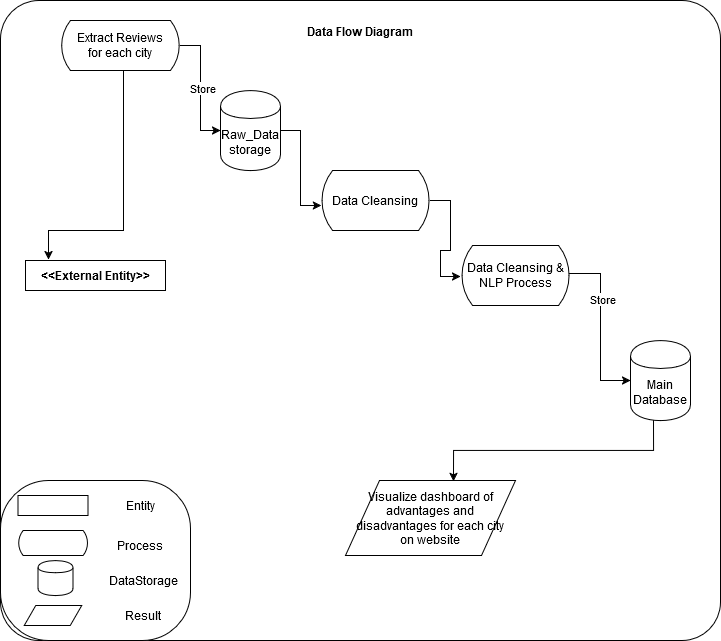

The diagram above was exported from draw.io. Its source (the exported page's mxGraphModel, read from the mxfile embedded in the PNG):
<mxGraphModel dx="1674" dy="717" grid="1" gridSize="10" guides="1" tooltips="1" connect="1" arrows="1" fold="1" page="1" pageScale="1" pageWidth="850" pageHeight="1100" math="0" shadow="0">
  <root>
    <mxCell id="0" />
    <mxCell id="1" parent="0" />
    <mxCell id="9Y9qZftOyqp4koCt8xcq-2" value="" style="rounded=1;whiteSpace=wrap;html=1;arcSize=6;" parent="1" vertex="1">
      <mxGeometry x="80" y="10" width="720" height="640" as="geometry" />
    </mxCell>
    <mxCell id="9Y9qZftOyqp4koCt8xcq-3" value="&lt;b&gt;Data Flow Diagram &lt;/b&gt;" style="text;html=1;align=center;verticalAlign=middle;whiteSpace=wrap;rounded=0;" parent="1" vertex="1">
      <mxGeometry x="345" y="40" width="190" as="geometry" />
    </mxCell>
    <mxCell id="9Y9qZftOyqp4koCt8xcq-14" value="&lt;div&gt;&lt;b&gt;&amp;lt;&amp;lt;External Entity&amp;gt;&amp;gt;&lt;/b&gt;&lt;/div&gt;" style="html=1;dashed=0;whiteSpace=wrap;" parent="1" vertex="1">
      <mxGeometry x="105" y="270" width="140" height="30" as="geometry" />
    </mxCell>
    <mxCell id="9Y9qZftOyqp4koCt8xcq-18" style="edgeStyle=orthogonalEdgeStyle;rounded=0;orthogonalLoop=1;jettySize=auto;html=1;entryX=0;entryY=0.5;entryDx=0;entryDy=0;" parent="1" source="9Y9qZftOyqp4koCt8xcq-15" target="9Y9qZftOyqp4koCt8xcq-17" edge="1">
      <mxGeometry relative="1" as="geometry" />
    </mxCell>
    <mxCell id="9Y9qZftOyqp4koCt8xcq-20" value="Store" style="edgeLabel;html=1;align=center;verticalAlign=middle;resizable=0;points=[];" parent="9Y9qZftOyqp4koCt8xcq-18" vertex="1" connectable="0">
      <mxGeometry x="-0.0069" y="1" relative="1" as="geometry">
        <mxPoint as="offset" />
      </mxGeometry>
    </mxCell>
    <mxCell id="9Y9qZftOyqp4koCt8xcq-15" value="&lt;div&gt;Extract Reviews &lt;br&gt;&lt;/div&gt;&lt;div&gt;for each city&lt;br&gt;&lt;/div&gt;" style="html=1;dashed=0;whiteSpace=wrap;shape=mxgraph.dfd.loop" parent="1" vertex="1">
      <mxGeometry x="140" y="30" width="120" height="50" as="geometry" />
    </mxCell>
    <mxCell id="9Y9qZftOyqp4koCt8xcq-16" style="edgeStyle=orthogonalEdgeStyle;rounded=0;orthogonalLoop=1;jettySize=auto;html=1;entryX=0.164;entryY=-0.033;entryDx=0;entryDy=0;entryPerimeter=0;exitX=0.5;exitY=1;exitDx=0;exitDy=0;exitPerimeter=0;" parent="1" source="9Y9qZftOyqp4koCt8xcq-15" target="9Y9qZftOyqp4koCt8xcq-14" edge="1">
      <mxGeometry relative="1" as="geometry">
        <mxPoint x="250" y="180" as="targetPoint" />
        <Array as="points">
          <mxPoint x="203" y="80" />
          <mxPoint x="203" y="240" />
          <mxPoint x="128" y="240" />
        </Array>
      </mxGeometry>
    </mxCell>
    <mxCell id="9Y9qZftOyqp4koCt8xcq-17" value="&lt;div&gt;Raw_Data&lt;/div&gt;&lt;div&gt;storage&lt;br&gt;&lt;/div&gt;" style="shape=cylinder;whiteSpace=wrap;html=1;boundedLbl=1;backgroundOutline=1;" parent="1" vertex="1">
      <mxGeometry x="300" y="100" width="60" height="80" as="geometry" />
    </mxCell>
    <mxCell id="9Y9qZftOyqp4koCt8xcq-24" style="edgeStyle=orthogonalEdgeStyle;rounded=0;orthogonalLoop=1;jettySize=auto;html=1;entryX=0;entryY=0.5;entryDx=0;entryDy=0;exitX=0.973;exitY=0.467;exitDx=0;exitDy=0;exitPerimeter=0;" parent="1" source="9GMQl9wzPIY5ryBljC3A-2" target="9Y9qZftOyqp4koCt8xcq-23" edge="1">
      <mxGeometry relative="1" as="geometry">
        <mxPoint x="650" y="290" as="sourcePoint" />
        <mxPoint x="690.9899999999998" y="381.98" as="targetPoint" />
      </mxGeometry>
    </mxCell>
    <mxCell id="9Y9qZftOyqp4koCt8xcq-25" value="Store " style="edgeLabel;html=1;align=center;verticalAlign=middle;resizable=0;points=[];" parent="9Y9qZftOyqp4koCt8xcq-24" vertex="1" connectable="0">
      <mxGeometry x="-0.3217" y="1" relative="1" as="geometry">
        <mxPoint as="offset" />
      </mxGeometry>
    </mxCell>
    <mxCell id="9Y9qZftOyqp4koCt8xcq-19" value="Data Cleansing " style="html=1;dashed=0;whiteSpace=wrap;shape=mxgraph.dfd.loop" parent="1" vertex="1">
      <mxGeometry x="400" y="180" width="110" height="60" as="geometry" />
    </mxCell>
    <mxCell id="9Y9qZftOyqp4koCt8xcq-21" style="edgeStyle=orthogonalEdgeStyle;rounded=0;orthogonalLoop=1;jettySize=auto;html=1;entryX=0.009;entryY=0.583;entryDx=0;entryDy=0;entryPerimeter=0;" parent="1" source="9Y9qZftOyqp4koCt8xcq-17" target="9Y9qZftOyqp4koCt8xcq-19" edge="1">
      <mxGeometry relative="1" as="geometry">
        <Array as="points" />
      </mxGeometry>
    </mxCell>
    <mxCell id="9Y9qZftOyqp4koCt8xcq-40" style="edgeStyle=orthogonalEdgeStyle;rounded=0;orthogonalLoop=1;jettySize=auto;html=1;entryX=0.635;entryY=0.013;entryDx=0;entryDy=0;entryPerimeter=0;exitX=0.383;exitY=0.988;exitDx=0;exitDy=0;exitPerimeter=0;" parent="1" source="9Y9qZftOyqp4koCt8xcq-23" target="9Y9qZftOyqp4koCt8xcq-39" edge="1">
      <mxGeometry relative="1" as="geometry">
        <mxPoint x="800" y="460" as="sourcePoint" />
        <mxPoint x="600" y="560" as="targetPoint" />
      </mxGeometry>
    </mxCell>
    <mxCell id="9Y9qZftOyqp4koCt8xcq-23" value="Main Database " style="shape=cylinder;whiteSpace=wrap;html=1;boundedLbl=1;backgroundOutline=1;" parent="1" vertex="1">
      <mxGeometry x="710" y="350" width="60" height="80" as="geometry" />
    </mxCell>
    <mxCell id="9Y9qZftOyqp4koCt8xcq-28" value="" style="rounded=1;whiteSpace=wrap;html=1;arcSize=30;" parent="1" vertex="1">
      <mxGeometry x="80" y="490" width="190" height="160" as="geometry" />
    </mxCell>
    <mxCell id="9Y9qZftOyqp4koCt8xcq-31" value="" style="html=1;dashed=0;whiteSpace=wrap;" parent="1" vertex="1">
      <mxGeometry x="97.5" y="505" width="70" height="20" as="geometry" />
    </mxCell>
    <mxCell id="9Y9qZftOyqp4koCt8xcq-32" value="" style="html=1;dashed=0;whiteSpace=wrap;shape=mxgraph.dfd.loop" parent="1" vertex="1">
      <mxGeometry x="97.5" y="540" width="70" height="25" as="geometry" />
    </mxCell>
    <mxCell id="9Y9qZftOyqp4koCt8xcq-33" value="" style="shape=cylinder;whiteSpace=wrap;html=1;boundedLbl=1;backgroundOutline=1;" parent="1" vertex="1">
      <mxGeometry x="117.5" y="570" width="35" height="35" as="geometry" />
    </mxCell>
    <mxCell id="9Y9qZftOyqp4koCt8xcq-34" value="Entity" style="text;html=1;align=center;verticalAlign=middle;whiteSpace=wrap;rounded=0;" parent="1" vertex="1">
      <mxGeometry x="190" y="500" width="60" height="30" as="geometry" />
    </mxCell>
    <mxCell id="9Y9qZftOyqp4koCt8xcq-35" value="Process" style="text;html=1;align=center;verticalAlign=middle;whiteSpace=wrap;rounded=0;" parent="1" vertex="1">
      <mxGeometry x="190" y="540" width="60" height="30" as="geometry" />
    </mxCell>
    <mxCell id="9Y9qZftOyqp4koCt8xcq-36" value="DataStorage" style="text;html=1;align=center;verticalAlign=middle;whiteSpace=wrap;rounded=0;" parent="1" vertex="1">
      <mxGeometry x="192.5" y="575" width="60" height="30" as="geometry" />
    </mxCell>
    <mxCell id="9Y9qZftOyqp4koCt8xcq-39" value="&lt;div&gt;Visualize dashboard of advantages and disadvantages for each city&lt;/div&gt;&lt;div&gt;on website&lt;br&gt; &lt;/div&gt;" style="shape=parallelogram;perimeter=parallelogramPerimeter;whiteSpace=wrap;html=1;dashed=0;" parent="1" vertex="1">
      <mxGeometry x="425" y="490" width="170" height="75" as="geometry" />
    </mxCell>
    <mxCell id="9Y9qZftOyqp4koCt8xcq-41" value="" style="shape=parallelogram;perimeter=parallelogramPerimeter;whiteSpace=wrap;html=1;dashed=0;" parent="1" vertex="1">
      <mxGeometry x="103.75" y="615" width="57.5" height="20" as="geometry" />
    </mxCell>
    <mxCell id="9Y9qZftOyqp4koCt8xcq-44" value="Result" style="text;html=1;align=center;verticalAlign=middle;whiteSpace=wrap;rounded=0;" parent="1" vertex="1">
      <mxGeometry x="192.5" y="610" width="60" height="30" as="geometry" />
    </mxCell>
    <mxCell id="9GMQl9wzPIY5ryBljC3A-2" value="Data Cleansing &amp;amp; NLP Process " style="html=1;dashed=0;whiteSpace=wrap;shape=mxgraph.dfd.loop" parent="1" vertex="1">
      <mxGeometry x="540" y="255" width="110" height="60" as="geometry" />
    </mxCell>
    <mxCell id="9GMQl9wzPIY5ryBljC3A-3" style="edgeStyle=orthogonalEdgeStyle;rounded=0;orthogonalLoop=1;jettySize=auto;html=1;entryX=0;entryY=0.517;entryDx=0;entryDy=0;entryPerimeter=0;" parent="1" source="9Y9qZftOyqp4koCt8xcq-19" target="9GMQl9wzPIY5ryBljC3A-2" edge="1">
      <mxGeometry relative="1" as="geometry" />
    </mxCell>
  </root>
</mxGraphModel>